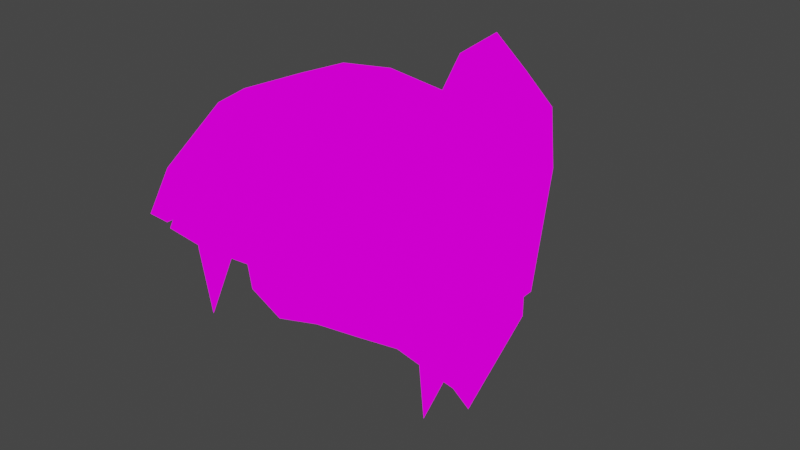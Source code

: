 # Source: zomibe_hair_female_1.blend  (saved by Blender 2.91.10; exported with 4.5.12 LTS)
import bpy
from mathutils import Matrix  # noqa: F401  (used for matrix-valued properties, if any)

bpy.ops.wm.read_factory_settings(use_empty=True)
scene = bpy.context.scene
scene.name = 'Scene'

# ---- collections
col_collection = bpy.data.collections.new('Collection'); scene.collection.children.link(col_collection)

# ---- images (referenced by path relative to the original .blend; pixels are not part of the script)
import os
ASSET_DIR = os.environ.get("B2B_ASSET_DIR", "")  # directory of the original .blend (textures are referenced by path, not embedded)
HERE = os.path.dirname(os.path.abspath(__file__))  # packed textures are extracted next to this script under _unpacked/

def load_image(name, relpath, width, height, colorspace="sRGB"):
    """Load a texture the original file referenced (path relative to the .blend, or extracted next to this script)."""
    p = next((c for c in (os.path.join(HERE, relpath), os.path.join(ASSET_DIR, relpath)) if relpath and os.path.exists(c)), "")
    if p:
        img = bpy.data.images.load(p, check_existing=True)
        img.name = name
    else:  # same state as the original file: an image datablock whose file is absent (Cycles renders it pink)
        img = bpy.data.images.new(name, width, height)
        img.source = "FILE"
        img.filepath = "//" + (relpath or name)
    img.colorspace_settings.name = colorspace
    return img
img_zombie1_png = load_image('zombie1.png', 'zombie1.png', 1024, 1024, 'sRGB')

# ---- materials (node trees are filled in below, after node groups)
mat_material = bpy.data.materials.new('Material')
mat_material.alpha_threshold = 0.0
mat_material.use_transparent_shadow = False
mat_material.line_color = (0.0, 0.0, 0.0, 1.0)

# ---- material node trees
mat_material.use_nodes = True; mat_material.node_tree.nodes.clear()
_N = mat_material.node_tree.nodes; _L = mat_material.node_tree.links
n0 = _N.new('ShaderNodeOutputMaterial'); n0.name = 'Material Output'; n0.location = (300, 300)
n1 = _N.new('ShaderNodeBsdfPrincipled'); n1.name = 'Principled BSDF'; n1.location = (10, 300)
n1.distribution = 'GGX'
n1.subsurface_method = 'BURLEY'
n1.inputs[2].default_value = 0.4
n1.inputs[3].default_value = 1.45
n1.inputs[27].default_value = (0.0, 0.0, 0.0, 1.0)
n1.inputs[28].default_value = 1.0
n2 = _N.new('ShaderNodeTexImage'); n2.name = 'Image Texture'; n2.location = (-403, 222)
n2.image = img_zombie1_png
_L.new(n2.outputs[0], n1.inputs[0])
_L.new(n2.outputs[0], n0.inputs[0])
n0.is_active_output = True

# ---- world
world_world = bpy.data.worlds.new('World'); scene.world = world_world
world_world.use_nodes = True; world_world.node_tree.nodes.clear()
_N = world_world.node_tree.nodes; _L = world_world.node_tree.links
n0 = _N.new('ShaderNodeOutputWorld'); n0.name = 'World Output'; n0.location = (300, 300)
n1 = _N.new('ShaderNodeBackground'); n1.name = 'Background'; n1.location = (10, 300)
n1.inputs[0].default_value = (0.05088, 0.05088, 0.05088, 1.0)
_L.new(n1.outputs[0], n0.inputs[0])
n0.is_active_output = True
world_world.color = (0.05088, 0.05088, 0.05088)
world_world.use_sun_shadow = False
world_world.sun_shadow_jitter_overblur = 0.0

# ---- meshes
me_cube_006 = bpy.data.meshes.new('Cube.006')
me_cube_006.from_pydata([(0.1507, 0.03451, 1.749), (0.0, -0.09368, 1.815), (0.04662, -0.08628, 1.811), (8.005e-19, -0.01314, 1.862), (0.06, -0.009097, 1.855), (0.0, 0.1125, 1.854), (0.05649, 0.1112, 1.847), (0.0, 0.1939, 1.801), (0.05932, 0.1839, 1.807), (0.0, 0.2137, 1.73), (0.05245, 0.2009, 1.73), (0.0, 0.1986, 1.624), (0.05608, 0.1892, 1.632), (0.09034, -0.07517, 1.795), (0.113, 0.005746, 1.825), (0.1115, 0.1105, 1.825), (0.1043, 0.1674, 1.791), (0.115, 0.1729, 1.734), (0.1136, 0.1641, 1.64), (0.09018, 0.09691, 1.555), (0.1532, 0.1137, 1.654), (0.1526, 0.1141, 1.744), (0.1501, 0.05266, 1.67), (0.1384, 0.05303, 1.6), (0.1241, 0.07557, 1.559), (0.0, 0.1208, 1.55), (0.0426, 0.1094, 1.552), (0.1342, -0.01986, 1.758), (0.1407, -0.00971, 1.673), (0.1341, -0.003956, 1.599), (0.007706, -0.1144, 1.764), (0.05323, -0.107, 1.762), (0.06362, -0.1015, 1.762), (0.1003, -0.09037, 1.754), (0.1084, -0.07646, 1.743), (0.1326, -0.02664, 1.718), (0.02029, 0.1962, 1.785), (0.02134, 0.2063, 1.752), (0.0, 0.2372, 1.74), (0.0, 0.2205, 1.809), (0.02834, 0.2243, 1.793), (0.02938, 0.232, 1.761), (0.0, 0.2506, 1.724), (0.0, 0.2763, 1.848), (0.04062, 0.2704, 1.819), (0.04248, 0.2586, 1.762), (0.0, 0.2823, 1.551), (0.0, 0.3365, 1.532), (0.02886, 0.3241, 1.537), (0.02971, 0.2992, 1.545), (0.0, 0.2979, 1.673), (0.02912, 0.3188, 1.677), (0.03132, 0.3497, 1.683), (0.0, 0.365, 1.686), (0.03878, 0.2926, 1.739), (0.03876, 0.3272, 1.763), (0.0, 0.3444, 1.776), (0.0, 0.2723, 1.712), (0.01464, 0.3032, 1.52), (0.0, -0.08144, 1.815), (0.04662, -0.07403, 1.811), (0.08961, -0.06143, 1.795), (0.007706, -0.1022, 1.764), (0.05323, -0.0948, 1.762), (0.06362, -0.08924, 1.762), (0.1003, -0.07813, 1.754), (0.1335, -0.009357, 1.755), (0.107, -0.06123, 1.742), (0.1311, -0.01141, 1.717), (0.1294, -0.007157, 1.674), (0.1493, 0.0394, 1.671), (0.1301, 0.03144, 1.67), (0.1133, -0.006825, 1.747), (0.122, 0.04228, 1.744)], [], [(1, 2, 4, 3), (3, 4, 6, 5), (5, 6, 8, 7), (36, 37, 41, 40), (9, 10, 12, 11), (2, 13, 14, 4), (4, 14, 15, 6), (6, 15, 16, 8), (8, 16, 10), (10, 17, 18, 12), (12, 18, 19, 26), (0, 14, 13, 27), (0, 22, 20, 21), (14, 0, 21, 15), (22, 0, 70), (20, 22, 23, 24), (17, 21, 20, 18), (15, 21, 17, 16), (10, 16, 17), (11, 12, 26, 25), (18, 20, 24, 19), (28, 29, 70), (27, 28, 70, 0), (2, 1, 30, 31), (13, 2, 32, 33), (27, 13, 34, 35), (9, 37, 10), (10, 37, 36, 8), (8, 36, 7), (37, 9, 38, 41), (7, 36, 40, 39), (41, 38, 42, 45), (40, 41, 45, 44), (39, 40, 44, 43), (51, 50, 46, 49), (52, 51, 49, 48), (53, 52, 48, 47), (48, 49, 58), (56, 55, 52, 53), (55, 54, 51, 52), (54, 57, 50, 51), (45, 42, 57, 54), (44, 45, 54, 55), (43, 44, 55, 56), (49, 46, 58), (47, 48, 58), (58, 46, 47), (60, 59, 62, 63), (61, 60, 64, 65), (66, 61, 67, 68), (30, 62, 63, 31), (31, 63, 60, 2), (2, 60, 64, 32), (32, 64, 65, 33), (33, 65, 61, 13), (13, 61, 67, 34), (34, 67, 68, 35), (35, 68, 66, 27), (1, 59, 62, 30), (70, 29, 71), (29, 28, 69), (29, 69, 71), (71, 69, 72, 73), (69, 28, 66, 72), (71, 73, 0, 70)])
_uv = me_cube_006.uv_layers.new(name='UVMap')
_uv.uv.foreach_set('vector', [0.2517, 0.7489, 0.2517, 0.7489, 0.2517, 0.7489, 0.2517, 0.7489, 0.2517, 0.7489, 0.2517, 0.7489, 0.2517, 0.7489, 0.2517, 0.7489, 0.2517, 0.7489, 0.2517, 0.7489, 0.2517, 0.7489, 0.2517, 0.7489, 0.2302, 0.241, 0.2302, 0.241, 0.2302, 0.241, 0.2302, 0.241, 0.2517, 0.7489, 0.2517, 0.7489, 0.2517, 0.7489, 0.2517, 0.7489, 0.2517, 0.7489, 0.2517, 0.7489, 0.2517, 0.7489, 0.2517, 0.7489, 0.2517, 0.7489, 0.2517, 0.7489, 0.2517, 0.7489, 0.2517, 0.7489, 0.2517, 0.7489, 0.2517, 0.7489, 0.2517, 0.7489, 0.2517, 0.7489, 0.2517, 0.7489, 0.2517, 0.7489, 0.2517, 0.7489, 0.2517, 0.7489, 0.2517, 0.7489, 0.2517, 0.7489, 0.2517, 0.7489, 0.2517, 0.7489, 0.2517, 0.7489, 0.2517, 0.7489, 0.2517, 0.7489, 0.2517, 0.7489, 0.2517, 0.7489, 0.2517, 0.7489, 0.2517, 0.7489, 0.2517, 0.7489, 0.2517, 0.7489, 0.2517, 0.7489, 0.2517, 0.7489, 0.2517, 0.7489, 0.2517, 0.7489, 0.2517, 0.7489, 0.2517, 0.7489, 0.2517, 0.7489, 0.2517, 0.7489, 0.2517, 0.7489, 0.2517, 0.7489, 0.2517, 0.7489, 0.2517, 0.7489, 0.2517, 0.7489, 0.2517, 0.7489, 0.2517, 0.7489, 0.2517, 0.7489, 0.2517, 0.7489, 0.2517, 0.7489, 0.2517, 0.7489, 0.2517, 0.7489, 0.2517, 0.7489, 0.2517, 0.7489, 0.2517, 0.7489, 0.2517, 0.7489, 0.2517, 0.7489, 0.2517, 0.7489, 0.2517, 0.7489, 0.2517, 0.7489, 0.2517, 0.7489, 0.2517, 0.7489, 0.2517, 0.7489, 0.2517, 0.7489, 0.2517, 0.7489, 0.2517, 0.7489, 0.2517, 0.7489, 0.2517, 0.7489, 0.2517, 0.7489, 0.2517, 0.7489, 0.2517, 0.7489, 0.2517, 0.7489, 0.2517, 0.7489, 0.2517, 0.7489, 0.2517, 0.7489, 0.2517, 0.7489, 0.2517, 0.7489, 0.2517, 0.7489, 0.2517, 0.7489, 0.2517, 0.7489, 0.2517, 0.7489, 0.2517, 0.7489, 0.2517, 0.7489, 0.2517, 0.7489, 0.2517, 0.7489, 0.2517, 0.7489, 0.2517, 0.7489, 0.2517, 0.7489, 0.2517, 0.7489, 0.2517, 0.7489, 0.2517, 0.7489, 0.2517, 0.7489, 0.2517, 0.7489, 0.2302, 0.241, 0.2302, 0.241, 0.2302, 0.241, 0.2302, 0.241, 0.2302, 0.241, 0.2302, 0.241, 0.2302, 0.241, 0.2302, 0.241, 0.7478, 0.7449, 0.7478, 0.7449, 0.7478, 0.7449, 0.7478, 0.7449, 0.2517, 0.7489, 0.2517, 0.7489, 0.2517, 0.7489, 0.2517, 0.7489, 0.2517, 0.7489, 0.2517, 0.7489, 0.2517, 0.7489, 0.2517, 0.7489, 0.7478, 0.7449, 0.7478, 0.7449, 0.7478, 0.7449, 0.7478, 0.7449, 0.2517, 0.7489, 0.2517, 0.7489, 0.2517, 0.7489, 0.2517, 0.7489, 0.2517, 0.7489, 0.2517, 0.7489, 0.2517, 0.7489, 0.2517, 0.7489, 0.2517, 0.7489, 0.2517, 0.7489, 0.2517, 0.7489, 0.2517, 0.7489, 0.2517, 0.7489, 0.2517, 0.7489, 0.2517, 0.7489, 0.2517, 0.7489, 0.2517, 0.7489, 0.2517, 0.7489, 0.2517, 0.7489, 0.7478, 0.7449, 0.7478, 0.7449, 0.7478, 0.7449, 0.7478, 0.7449, 0.7478, 0.7449, 0.7478, 0.7449, 0.7478, 0.7449, 0.7478, 0.7449, 0.2517, 0.7489, 0.2517, 0.7489, 0.2517, 0.7489, 0.2517, 0.7489, 0.2517, 0.7489, 0.2517, 0.7489, 0.2517, 0.7489, 0.2517, 0.7489, 0.7478, 0.7449, 0.7478, 0.7449, 0.7478, 0.7449, 0.2517, 0.7489, 0.2517, 0.7489, 0.2517, 0.7489, 0.2517, 0.7489, 0.2517, 0.7489, 0.2517, 0.7489, 0.7478, 0.7449, 0.7478, 0.7449, 0.7478, 0.7449, 0.7478, 0.7449, 0.7478, 0.7449, 0.7478, 0.7449, 0.7478, 0.7449, 0.7478, 0.7449, 0.7478, 0.7449, 0.7478, 0.7449, 0.7478, 0.7449, 0.7478, 0.7449, 0.2517, 0.7489, 0.2517, 0.7489, 0.2517, 0.7489, 0.2517, 0.7489, 0.2517, 0.7489, 0.2517, 0.7489, 0.2517, 0.7489, 0.2517, 0.7489, 0.2517, 0.7489, 0.2517, 0.7489, 0.2517, 0.7489, 0.2517, 0.7489, 0.2517, 0.7489, 0.2517, 0.7489, 0.2517, 0.7489, 0.2517, 0.7489, 0.2517, 0.7489, 0.2517, 0.7489, 0.2517, 0.7489, 0.2517, 0.7489, 0.2517, 0.7489, 0.2517, 0.7489, 0.2517, 0.7489, 0.2517, 0.7489, 0.2517, 0.7489, 0.2517, 0.7489, 0.2517, 0.7489, 0.2517, 0.7489, 0.2517, 0.7489, 0.2517, 0.7489, 0.2517, 0.7489, 0.2517, 0.7489, 0.2517, 0.7489, 0.2517, 0.7489, 0.2517, 0.7489, 0.2517, 0.7489, 0.2517, 0.7489, 0.2517, 0.7489, 0.2517, 0.7489, 0.2517, 0.7489, 0.2517, 0.7489, 0.2517, 0.7489, 0.7478, 0.7449, 0.7478, 0.7449, 0.7478, 0.7449, 0.7478, 0.7449, 0.7478, 0.7449, 0.7478, 0.7449, 0.7478, 0.7449, 0.2517, 0.7489, 0.2517, 0.7489, 0.2517, 0.7489, 0.2517, 0.7489, 0.2517, 0.7489, 0.2517, 0.7489, 0.2517, 0.7489, 0.2517, 0.7489])
me_cube_006.materials.append(mat_material)
me_cube_006.use_remesh_fix_poles = True
me_cube_006.use_remesh_preserve_attributes = False
me_cube_006.use_mirror_vertex_groups = False
me_cube_006.update()

# ---- objects
ob_hair_template_001 = bpy.data.objects.new('hair_template.001', me_cube_006)

# ---- transforms, parenting, visibility, modifiers, constraints
ob_hair_template_001.location = (0.0, 0.0, 0.0)
ob_hair_template_001.lineart.crease_threshold = 0.0
_m = ob_hair_template_001.modifiers.new('Mirror', 'MIRROR')
_m.use_clip = True

# ---- collection membership
col_collection.objects.link(ob_hair_template_001)

# ---- scene / render settings (as saved in the file)
scene.frame_start = 1; scene.frame_end = 250; scene.frame_set(1)
scene.render.engine = 'BLENDER_EEVEE_NEXT'
scene.cycles.use_denoising = False
scene.cycles.samples = 128
scene.cycles.sampling_pattern = 'TABULATED_SOBOL'
scene.cycles.use_adaptive_sampling = False
scene.cycles.use_light_tree = False
scene.view_settings.view_transform = 'Filmic'
bpy.context.view_layer.update()

# ---- added for rendering (the .blend has no active camera and no usable light): camera, sun
cam_auto = bpy.data.cameras.new('AutoCamera')
cam_auto.lens = 50.0
cam_auto.sensor_width = 36.0
cam_auto.clip_end = 1000.0
ob_auto_camera = bpy.data.objects.new('AutoCamera', cam_auto)
scene.collection.objects.link(ob_auto_camera)
ob_auto_camera.location = (0.614091, -0.611584, 2.18227)
ob_auto_camera.rotation_euler = (1.09748, -7.21219e-08, 0.694738)
scene.camera = ob_auto_camera
light_auto_sun = bpy.data.lights.new('AutoSun', 'SUN')
light_auto_sun.energy = 3.0
light_auto_sun.angle = 0.0523599
ob_auto_sun = bpy.data.objects.new('AutoSun', light_auto_sun)
scene.collection.objects.link(ob_auto_sun)
ob_auto_sun.rotation_euler = (0.872665, 0.174533, 0.523599)
bpy.context.view_layer.update()
